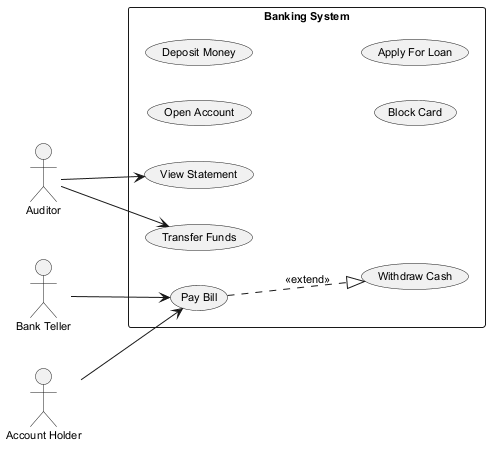

The diagram above was rendered by PlantUML. Its source (embedded in the PNG):
@startuml
skinparam defaultFontSize 11
left to right direction
actor "Auditor" as A
actor "Bank Teller" as BT
actor "Account Holder" as AH
rectangle "Banking System" {
  usecase "View Statement" as UC_ViewStatement
  usecase "Open Account" as UC_OpenAccount
  usecase "Deposit Money" as UC_DepositMoney
  usecase "Pay Bill" as UC_PayBill
  usecase "Block Card" as UC_BlockCard
  usecase "Apply For Loan" as UC_ApplyForLoan
  usecase "Transfer Funds" as UC_TransferFunds
  usecase "Withdraw Cash" as UC_WithdrawCash
}
A --> UC_ViewStatement
A --> UC_TransferFunds
BT --> UC_PayBill
AH --> UC_PayBill
UC_PayBill ..|> UC_WithdrawCash : <<extend>>
@enduml